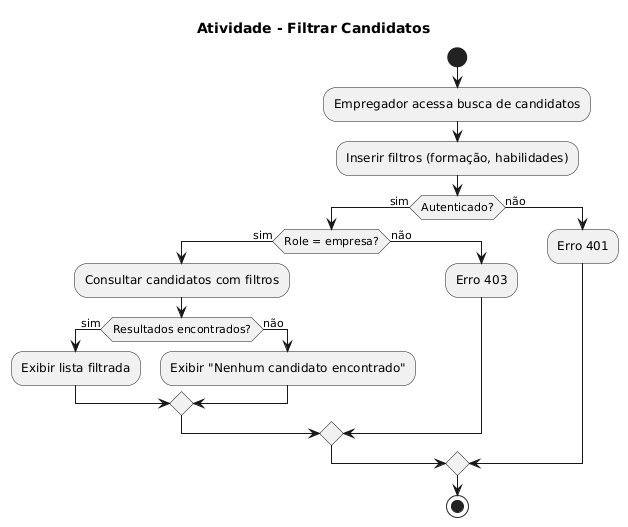

The diagram above was rendered by PlantUML. Its source (embedded in the PNG):
@startuml
title Atividade - Filtrar Candidatos

start

:Empregador acessa busca de candidatos;
:Inserir filtros (formação, habilidades);

if (Autenticado?) then (sim)
    if (Role = empresa?) then (sim)
        :Consultar candidatos com filtros;
        if (Resultados encontrados?) then (sim)
            :Exibir lista filtrada;
        else (não)
            :Exibir "Nenhum candidato encontrado";
        endif
    else (não)
        :Erro 403;
    endif
else (não)
    :Erro 401;
endif

stop
@enduml